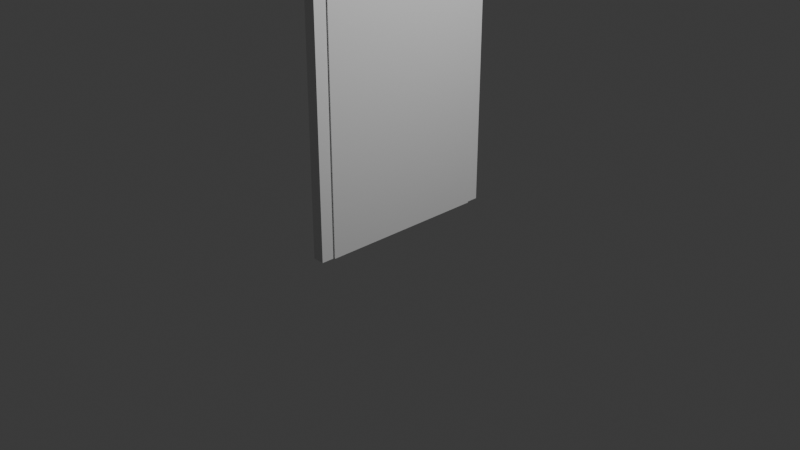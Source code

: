 # Source: PuzzleMaze_Objects.blend  (saved by Blender 4.2.66; exported with 4.5.12 LTS)
import bpy
from mathutils import Matrix  # noqa: F401  (used for matrix-valued properties, if any)

bpy.ops.wm.read_factory_settings(use_empty=True)
scene = bpy.context.scene
scene.name = 'Scene'

# ---- collections
col_collection = bpy.data.collections.new('Collection'); scene.collection.children.link(col_collection)
col_door = bpy.data.collections.new('Door'); col_collection.children.link(col_door)

# ---- materials (node trees are filled in below, after node groups)
mat_material = bpy.data.materials.new('Material')
mat_material.alpha_threshold = 0.0
mat_material.use_transparent_shadow = False
mat_material.roughness = 0.5
mat_material.line_color = (0.0, 0.0, 0.0, 1.0)

# ---- material node trees
mat_material.use_nodes = True; mat_material.node_tree.nodes.clear()
_N = mat_material.node_tree.nodes; _L = mat_material.node_tree.links
n0 = _N.new('ShaderNodeOutputMaterial'); n0.name = 'Material Output'; n0.location = (300, 300)
n1 = _N.new('ShaderNodeBsdfPrincipled'); n1.name = 'Principled BSDF'; n1.location = (10, 300)
n1.inputs[3].default_value = 1.45
_L.new(n1.outputs[0], n0.inputs[0])
n0.is_active_output = True

# ---- world
world_world = bpy.data.worlds.new('World'); scene.world = world_world
world_world.use_nodes = True; world_world.node_tree.nodes.clear()
_N = world_world.node_tree.nodes; _L = world_world.node_tree.links
n0 = _N.new('ShaderNodeOutputWorld'); n0.name = 'World Output'; n0.location = (300, 300)
n1 = _N.new('ShaderNodeBackground'); n1.name = 'Background'; n1.location = (10, 300)
n1.inputs[0].default_value = (0.05088, 0.05088, 0.05088, 1.0)
_L.new(n1.outputs[0], n0.inputs[0])
n0.is_active_output = True
world_world.color = (0.05088, 0.05088, 0.05088)
world_world.sun_shadow_jitter_overblur = 0.0

# ---- cameras
cam_camera = bpy.data.cameras.new('Camera')
cam_camera.clip_end = 100.0
cam_camera.ortho_scale = 7.314

# ---- lights
light_light = bpy.data.lights.new('Light', 'POINT')
light_light.energy = 1000.0
light_light.shadow_soft_size = 0.1

# ---- meshes
me_cube_001 = bpy.data.meshes.new('Cube.001')
me_cube_001.from_pydata([(0.005475, 0.9249, 3.23), (0.005475, -0.9249, 3.23), (0.005475, 0.9249, -0.08921), (0.005475, -0.9249, -0.08921), (0.06193, -0.9249, 3.23), (0.06193, -0.9249, -0.08921), (0.06193, 0.9249, -0.08921), (0.06193, 0.9249, 3.23)], [], [(1, 0, 2, 3), (4, 5, 6, 7), (2, 0, 7, 6), (0, 1, 4, 7), (1, 3, 5, 4), (3, 2, 6, 5)])
_uv = me_cube_001.uv_layers.new(name='UVMap')
_uv.uv.foreach_set('vector', [0.0, 0.0, 0.0, 0.0, 0.0, 0.0, 0.0, 0.0, 0.0, 0.0, 0.0, 0.0, 0.0, 0.0, 0.0, 0.0, 0.0, 0.0, 0.0, 0.0, 0.0, 0.0, 0.0, 0.0, 0.0, 0.0, 0.0, 0.0, 0.0, 0.0, 0.0, 0.0, 0.0, 0.0, 0.0, 0.0, 0.0, 0.0, 0.0, 0.0, 0.0, 0.0, 0.0, 0.0, 0.0, 0.0, 0.0, 0.0])
me_cube_001.materials.append(mat_material)
me_cube_001.use_mirror_vertex_groups = False
me_cube_001.update()
me_cube = bpy.data.meshes.new('Cube')
me_cube.from_pydata([(0.0675, 1.066, 3.371), (0.0675, 1.066, -0.08921), (0.0675, -1.066, 3.371), (0.0675, -1.066, -0.08921), (0.0675, 0.9249, 3.23), (0.0675, 0.9249, -0.08921), (0.0675, -0.9249, 3.23), (0.0675, -0.9249, -0.08921), (-0.05655, 1.066, 3.371), (-0.05655, 1.066, -0.08921), (-0.05655, -1.066, 3.371), (-0.05655, -1.066, -0.08921), (-0.05655, 0.9249, 3.23), (-0.05655, 0.9249, -0.08921), (-0.05655, -0.9249, 3.23), (-0.05655, -0.9249, -0.08921), (0.005475, -1.066, -0.08921), (0.005475, -1.066, 3.371), (0.005475, 0.9249, 3.23), (0.005475, -0.9249, 3.23), (0.005475, 0.9249, -0.08921), (0.005475, 1.066, -0.08921), (0.005475, 1.066, 3.371), (0.005475, -0.9249, -0.08921)], [], [(4, 0, 1, 5), (7, 3, 2, 6), (6, 2, 0, 4), (12, 13, 9, 8), (15, 14, 10, 11), (14, 12, 8, 10), (17, 16, 11, 10), (19, 18, 12, 14), (18, 20, 13, 12), (20, 21, 9, 13), (22, 17, 10, 8), (21, 22, 8, 9), (23, 19, 14, 15), (16, 23, 15, 11), (3, 7, 23, 16), (7, 6, 19, 23), (1, 0, 22, 21), (0, 2, 17, 22), (5, 1, 21, 20), (4, 5, 20, 18), (6, 4, 18, 19), (2, 3, 16, 17)])
_uv = me_cube.uv_layers.new(name='UVMap')
_uv.uv.foreach_set('vector', [0.6148, 0.5166, 0.625, 0.5, 0.375, 0.5, 0.3852, 0.5166, 0.3852, 0.7334, 0.375, 0.75, 0.625, 0.75, 0.6148, 0.7334, 0.6148, 0.7334, 0.625, 0.75, 0.625, 0.5, 0.6148, 0.5166, 0.6148, 0.5166, 0.3852, 0.5166, 0.375, 0.5, 0.625, 0.5, 0.3852, 0.7334, 0.6148, 0.7334, 0.625, 0.75, 0.375, 0.75, 0.6148, 0.7334, 0.6148, 0.5166, 0.625, 0.5, 0.625, 0.75, 0.625, 0.75, 0.375, 0.75, 0.375, 0.75, 0.625, 0.75, 0.6148, 0.7334, 0.6148, 0.5166, 0.6148, 0.5166, 0.6148, 0.7334, 0.6148, 0.5166, 0.3852, 0.5166, 0.3852, 0.5166, 0.6148, 0.5166, 0.3852, 0.5166, 0.375, 0.5, 0.375, 0.5, 0.3852, 0.5166, 0.625, 0.5, 0.625, 0.75, 0.625, 0.75, 0.625, 0.5, 0.375, 0.5, 0.625, 0.5, 0.625, 0.5, 0.375, 0.5, 0.3852, 0.7334, 0.6148, 0.7334, 0.6148, 0.7334, 0.3852, 0.7334, 0.375, 0.75, 0.3852, 0.7334, 0.3852, 0.7334, 0.375, 0.75, 0.375, 0.75, 0.3852, 0.7334, 0.3852, 0.7334, 0.375, 0.75, 0.3852, 0.7334, 0.6148, 0.7334, 0.6148, 0.7334, 0.3852, 0.7334, 0.375, 0.5, 0.625, 0.5, 0.625, 0.5, 0.375, 0.5, 0.625, 0.5, 0.625, 0.75, 0.625, 0.75, 0.625, 0.5, 0.3852, 0.5166, 0.375, 0.5, 0.375, 0.5, 0.3852, 0.5166, 0.6148, 0.5166, 0.3852, 0.5166, 0.3852, 0.5166, 0.6148, 0.5166, 0.6148, 0.7334, 0.6148, 0.5166, 0.6148, 0.5166, 0.6148, 0.7334, 0.625, 0.75, 0.375, 0.75, 0.375, 0.75, 0.625, 0.75])
me_cube.materials.append(mat_material)
me_cube.use_mirror_vertex_groups = False
me_cube.update()
arm_armature = bpy.data.armatures.new('Armature')  # bones are not reproduced

# ---- objects
ob_light = bpy.data.objects.new('Light', light_light)
ob_camera = bpy.data.objects.new('Camera', cam_camera)
ob_doorarmature = bpy.data.objects.new('DoorArmature', arm_armature)
ob_door = bpy.data.objects.new('door', me_cube_001)
ob_jamb = bpy.data.objects.new('Jamb', me_cube)

# ---- transforms, parenting, visibility, modifiers, constraints
ob_light.location = (4.076, 1.005, 5.904)
ob_light.rotation_euler = (0.6503, 0.05522, 1.866)
ob_light.lock_rotations_4d = False
ob_light.empty_display_type = 'ARROWS'
ob_light.color = (0.0, 0.0, 0.0, 0.0)
ob_light.lineart.crease_threshold = 0.0
ob_camera.location = (7.359, -6.926, 4.958)
ob_camera.rotation_euler = (1.109, 0.0, 0.8149)
ob_camera.lock_rotations_4d = False
ob_camera.empty_display_type = 'ARROWS'
ob_camera.color = (0.0, 0.0, 0.0, 0.0)
ob_camera.display_type = 'WIRE'
ob_camera.lineart.crease_threshold = 0.0
ob_doorarmature.location = (0.05529, -0.9249, 1.57)
ob_doorarmature.rotation_euler = (-1.571, -0.0, 0.0)
ob_door.parent = ob_doorarmature
ob_door.matrix_parent_inverse = Matrix(((1.0, -0.0, 0.0, -0.05529), (0.0, -4.371e-08, -1.0, 1.57), (-0.0, 1.0, -4.371e-08, 0.9249), (-0.0, 0.0, 0.0, 1.0)))
ob_door.location = (0.02159, 0.0, 0.0)
ob_door.lock_rotations_4d = False
ob_door.empty_display_type = 'ARROWS'
ob_door.lineart.crease_threshold = 0.0
_vg = ob_door.vertex_groups.new(name='Bone')
_vg.add([0, 1, 2, 3, 4, 5, 6, 7], 1.0, 'REPLACE')
_m = ob_door.modifiers.new('Armature', 'ARMATURE')
_m.object = ob_doorarmature
ob_jamb.location = (0.0, 0.0, 0.0)
ob_jamb.lock_rotations_4d = False
ob_jamb.empty_display_type = 'ARROWS'
ob_jamb.lineart.crease_threshold = 0.0

# ---- collection membership
col_collection.objects.link(ob_light)
col_collection.objects.link(ob_camera)
col_door.objects.link(ob_doorarmature)
col_door.objects.link(ob_door)
col_door.objects.link(ob_jamb)

# ---- scene / render settings (as saved in the file)
scene.camera = ob_camera
scene.frame_start = 1; scene.frame_end = 250; scene.frame_set(30)
scene.render.engine = 'BLENDER_EEVEE_NEXT'
bpy.context.view_layer.update()
